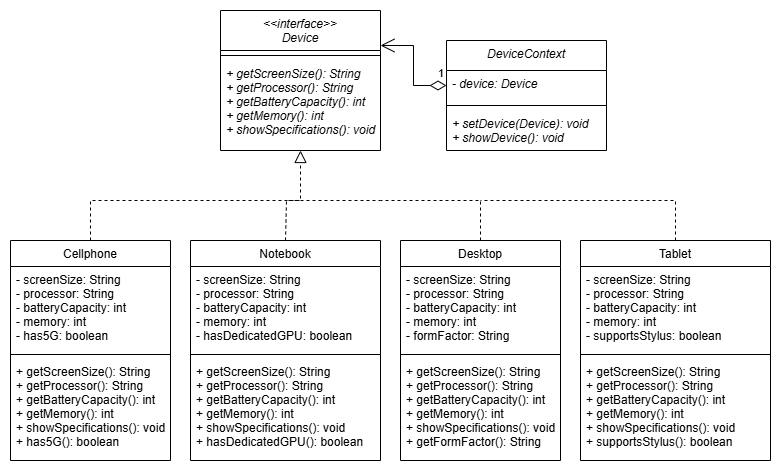

The diagram above was exported from draw.io. Its source (the exported page's mxGraphModel, read from the mxfile embedded in the PNG):
<mxGraphModel dx="1019" dy="601" grid="1" gridSize="10" guides="1" tooltips="1" connect="1" arrows="1" fold="1" page="1" pageScale="1" pageWidth="827" pageHeight="1169" math="0" shadow="0">
  <root>
    <mxCell id="WIyWlLk6GJQsqaUBKTNV-0" />
    <mxCell id="WIyWlLk6GJQsqaUBKTNV-1" parent="WIyWlLk6GJQsqaUBKTNV-0" />
    <mxCell id="zkfFHV4jXpPFQw0GAbJ--6" value="Cellphone" style="swimlane;fontStyle=0;align=center;verticalAlign=top;childLayout=stackLayout;horizontal=1;startSize=26;horizontalStack=0;resizeParent=1;resizeLast=0;collapsible=1;marginBottom=0;rounded=0;shadow=0;strokeWidth=1;" parent="WIyWlLk6GJQsqaUBKTNV-1" vertex="1">
      <mxGeometry x="34" y="300" width="160" height="220" as="geometry">
        <mxRectangle x="130" y="380" width="160" height="26" as="alternateBounds" />
      </mxGeometry>
    </mxCell>
    <mxCell id="m7-yXtmJDVEUwBEYbfMw-7" value="- screenSize: String&#10;- processor: String&#10;- batteryCapacity: int&#10;- memory: int&#10;- has5G: boolean" style="text;align=left;verticalAlign=top;spacingLeft=4;spacingRight=4;overflow=hidden;rotatable=0;points=[[0,0.5],[1,0.5]];portConstraint=eastwest;" parent="zkfFHV4jXpPFQw0GAbJ--6" vertex="1">
      <mxGeometry y="26" width="160" height="84" as="geometry" />
    </mxCell>
    <mxCell id="zkfFHV4jXpPFQw0GAbJ--9" value="" style="line;html=1;strokeWidth=1;align=left;verticalAlign=middle;spacingTop=-1;spacingLeft=3;spacingRight=3;rotatable=0;labelPosition=right;points=[];portConstraint=eastwest;" parent="zkfFHV4jXpPFQw0GAbJ--6" vertex="1">
      <mxGeometry y="110" width="160" height="8" as="geometry" />
    </mxCell>
    <mxCell id="zkfFHV4jXpPFQw0GAbJ--10" value="+ getScreenSize(): String&#10;+ getProcessor(): String&#10;+ getBatteryCapacity(): int&#10;+ getMemory(): int&#10;+ showSpecifications(): void&#10;+ has5G(): boolean" style="text;align=left;verticalAlign=top;spacingLeft=4;spacingRight=4;overflow=hidden;rotatable=0;points=[[0,0.5],[1,0.5]];portConstraint=eastwest;" parent="zkfFHV4jXpPFQw0GAbJ--6" vertex="1">
      <mxGeometry y="118" width="160" height="88" as="geometry" />
    </mxCell>
    <mxCell id="m7-yXtmJDVEUwBEYbfMw-0" value="&lt;&lt;interface&gt;&gt;&#10;Device" style="swimlane;fontStyle=2;align=center;verticalAlign=top;childLayout=stackLayout;horizontal=1;startSize=40;horizontalStack=0;resizeParent=1;resizeLast=0;collapsible=1;marginBottom=0;rounded=0;shadow=0;strokeWidth=1;" parent="WIyWlLk6GJQsqaUBKTNV-1" vertex="1">
      <mxGeometry x="244" y="70" width="160" height="140" as="geometry">
        <mxRectangle x="230" y="140" width="160" height="26" as="alternateBounds" />
      </mxGeometry>
    </mxCell>
    <mxCell id="m7-yXtmJDVEUwBEYbfMw-1" value="" style="line;html=1;strokeWidth=1;align=left;verticalAlign=middle;spacingTop=-1;spacingLeft=3;spacingRight=3;rotatable=0;labelPosition=right;points=[];portConstraint=eastwest;" parent="m7-yXtmJDVEUwBEYbfMw-0" vertex="1">
      <mxGeometry y="40" width="160" height="10" as="geometry" />
    </mxCell>
    <mxCell id="m7-yXtmJDVEUwBEYbfMw-2" value="+ getScreenSize(): String&#10;+ getProcessor(): String&#10;+ getBatteryCapacity(): int&#10;+ getMemory(): int&#10;+ showSpecifications(): void" style="text;align=left;verticalAlign=top;spacingLeft=4;spacingRight=4;overflow=hidden;rotatable=0;points=[[0,0.5],[1,0.5]];portConstraint=eastwest;fontStyle=2" parent="m7-yXtmJDVEUwBEYbfMw-0" vertex="1">
      <mxGeometry y="50" width="160" height="80" as="geometry" />
    </mxCell>
    <mxCell id="m7-yXtmJDVEUwBEYbfMw-5" value="" style="endArrow=block;endSize=10;endFill=0;shadow=0;strokeWidth=1;rounded=0;curved=0;edgeStyle=elbowEdgeStyle;elbow=vertical;entryX=0.5;entryY=1;entryDx=0;entryDy=0;dashed=1;" parent="WIyWlLk6GJQsqaUBKTNV-1" source="zkfFHV4jXpPFQw0GAbJ--6" edge="1" target="m7-yXtmJDVEUwBEYbfMw-0">
      <mxGeometry width="160" relative="1" as="geometry">
        <mxPoint x="514" y="400" as="sourcePoint" />
        <mxPoint x="408" y="212" as="targetPoint" />
        <Array as="points">
          <mxPoint x="270" y="260" />
        </Array>
      </mxGeometry>
    </mxCell>
    <mxCell id="m7-yXtmJDVEUwBEYbfMw-8" value="Notebook" style="swimlane;fontStyle=0;align=center;verticalAlign=top;childLayout=stackLayout;horizontal=1;startSize=26;horizontalStack=0;resizeParent=1;resizeLast=0;collapsible=1;marginBottom=0;rounded=0;shadow=0;strokeWidth=1;" parent="WIyWlLk6GJQsqaUBKTNV-1" vertex="1">
      <mxGeometry x="214" y="300" width="190" height="220" as="geometry">
        <mxRectangle x="130" y="380" width="160" height="26" as="alternateBounds" />
      </mxGeometry>
    </mxCell>
    <mxCell id="m7-yXtmJDVEUwBEYbfMw-9" value="- screenSize: String&#10;- processor: String&#10;- batteryCapacity: int&#10;- memory: int&#10;- hasDedicatedGPU: boolean" style="text;align=left;verticalAlign=top;spacingLeft=4;spacingRight=4;overflow=hidden;rotatable=0;points=[[0,0.5],[1,0.5]];portConstraint=eastwest;" parent="m7-yXtmJDVEUwBEYbfMw-8" vertex="1">
      <mxGeometry y="26" width="190" height="84" as="geometry" />
    </mxCell>
    <mxCell id="m7-yXtmJDVEUwBEYbfMw-10" value="" style="line;html=1;strokeWidth=1;align=left;verticalAlign=middle;spacingTop=-1;spacingLeft=3;spacingRight=3;rotatable=0;labelPosition=right;points=[];portConstraint=eastwest;" parent="m7-yXtmJDVEUwBEYbfMw-8" vertex="1">
      <mxGeometry y="110" width="190" height="8" as="geometry" />
    </mxCell>
    <mxCell id="m7-yXtmJDVEUwBEYbfMw-11" value="+ getScreenSize(): String&#10;+ getProcessor(): String&#10;+ getBatteryCapacity(): int&#10;+ getMemory(): int&#10;+ showSpecifications(): void&#10;+ hasDedicatedGPU(): boolean" style="text;align=left;verticalAlign=top;spacingLeft=4;spacingRight=4;overflow=hidden;rotatable=0;points=[[0,0.5],[1,0.5]];portConstraint=eastwest;" parent="m7-yXtmJDVEUwBEYbfMw-8" vertex="1">
      <mxGeometry y="118" width="190" height="102" as="geometry" />
    </mxCell>
    <mxCell id="m7-yXtmJDVEUwBEYbfMw-12" value="" style="endArrow=none;html=1;rounded=0;exitX=0.5;exitY=0;exitDx=0;exitDy=0;dashed=1;" parent="WIyWlLk6GJQsqaUBKTNV-1" source="m7-yXtmJDVEUwBEYbfMw-8" edge="1">
      <mxGeometry width="50" height="50" relative="1" as="geometry">
        <mxPoint x="294" y="310" as="sourcePoint" />
        <mxPoint x="404" y="260" as="targetPoint" />
        <Array as="points">
          <mxPoint x="310" y="260" />
        </Array>
      </mxGeometry>
    </mxCell>
    <mxCell id="m7-yXtmJDVEUwBEYbfMw-14" value="Desktop" style="swimlane;fontStyle=0;align=center;verticalAlign=top;childLayout=stackLayout;horizontal=1;startSize=26;horizontalStack=0;resizeParent=1;resizeLast=0;collapsible=1;marginBottom=0;rounded=0;shadow=0;strokeWidth=1;" parent="WIyWlLk6GJQsqaUBKTNV-1" vertex="1">
      <mxGeometry x="424" y="300" width="160" height="220" as="geometry">
        <mxRectangle x="130" y="380" width="160" height="26" as="alternateBounds" />
      </mxGeometry>
    </mxCell>
    <mxCell id="m7-yXtmJDVEUwBEYbfMw-15" value="- screenSize: String&#10;- processor: String&#10;- batteryCapacity: int&#10;- memory: int&#10;- formFactor: String" style="text;align=left;verticalAlign=top;spacingLeft=4;spacingRight=4;overflow=hidden;rotatable=0;points=[[0,0.5],[1,0.5]];portConstraint=eastwest;" parent="m7-yXtmJDVEUwBEYbfMw-14" vertex="1">
      <mxGeometry y="26" width="160" height="84" as="geometry" />
    </mxCell>
    <mxCell id="m7-yXtmJDVEUwBEYbfMw-16" value="" style="line;html=1;strokeWidth=1;align=left;verticalAlign=middle;spacingTop=-1;spacingLeft=3;spacingRight=3;rotatable=0;labelPosition=right;points=[];portConstraint=eastwest;" parent="m7-yXtmJDVEUwBEYbfMw-14" vertex="1">
      <mxGeometry y="110" width="160" height="8" as="geometry" />
    </mxCell>
    <mxCell id="m7-yXtmJDVEUwBEYbfMw-17" value="+ getScreenSize(): String&#10;+ getProcessor(): String&#10;+ getBatteryCapacity(): int&#10;+ getMemory(): int&#10;+ showSpecifications(): void&#10;+ getFormFactor(): String" style="text;align=left;verticalAlign=top;spacingLeft=4;spacingRight=4;overflow=hidden;rotatable=0;points=[[0,0.5],[1,0.5]];portConstraint=eastwest;" parent="m7-yXtmJDVEUwBEYbfMw-14" vertex="1">
      <mxGeometry y="118" width="160" height="102" as="geometry" />
    </mxCell>
    <mxCell id="m7-yXtmJDVEUwBEYbfMw-18" value="" style="endArrow=none;html=1;rounded=0;exitX=0.5;exitY=0;exitDx=0;exitDy=0;dashed=1;" parent="WIyWlLk6GJQsqaUBKTNV-1" source="m7-yXtmJDVEUwBEYbfMw-14" edge="1">
      <mxGeometry width="50" height="50" relative="1" as="geometry">
        <mxPoint x="384" y="290" as="sourcePoint" />
        <mxPoint x="404" y="260" as="targetPoint" />
        <Array as="points">
          <mxPoint x="504" y="260" />
        </Array>
      </mxGeometry>
    </mxCell>
    <mxCell id="m7-yXtmJDVEUwBEYbfMw-19" value="Tablet" style="swimlane;fontStyle=0;align=center;verticalAlign=top;childLayout=stackLayout;horizontal=1;startSize=26;horizontalStack=0;resizeParent=1;resizeLast=0;collapsible=1;marginBottom=0;rounded=0;shadow=0;strokeWidth=1;" parent="WIyWlLk6GJQsqaUBKTNV-1" vertex="1">
      <mxGeometry x="604" y="300" width="190" height="220" as="geometry">
        <mxRectangle x="130" y="380" width="160" height="26" as="alternateBounds" />
      </mxGeometry>
    </mxCell>
    <mxCell id="m7-yXtmJDVEUwBEYbfMw-20" value="- screenSize: String&#10;- processor: String&#10;- batteryCapacity: int&#10;- memory: int&#10;- supportsStylus: boolean" style="text;align=left;verticalAlign=top;spacingLeft=4;spacingRight=4;overflow=hidden;rotatable=0;points=[[0,0.5],[1,0.5]];portConstraint=eastwest;" parent="m7-yXtmJDVEUwBEYbfMw-19" vertex="1">
      <mxGeometry y="26" width="190" height="84" as="geometry" />
    </mxCell>
    <mxCell id="m7-yXtmJDVEUwBEYbfMw-21" value="" style="line;html=1;strokeWidth=1;align=left;verticalAlign=middle;spacingTop=-1;spacingLeft=3;spacingRight=3;rotatable=0;labelPosition=right;points=[];portConstraint=eastwest;" parent="m7-yXtmJDVEUwBEYbfMw-19" vertex="1">
      <mxGeometry y="110" width="190" height="8" as="geometry" />
    </mxCell>
    <mxCell id="m7-yXtmJDVEUwBEYbfMw-22" value="+ getScreenSize(): String&#10;+ getProcessor(): String&#10;+ getBatteryCapacity(): int&#10;+ getMemory(): int&#10;+ showSpecifications(): void&#10;+ supportsStylus(): boolean" style="text;align=left;verticalAlign=top;spacingLeft=4;spacingRight=4;overflow=hidden;rotatable=0;points=[[0,0.5],[1,0.5]];portConstraint=eastwest;" parent="m7-yXtmJDVEUwBEYbfMw-19" vertex="1">
      <mxGeometry y="118" width="190" height="102" as="geometry" />
    </mxCell>
    <mxCell id="m7-yXtmJDVEUwBEYbfMw-23" value="" style="endArrow=none;html=1;rounded=0;exitX=0.5;exitY=0;exitDx=0;exitDy=0;dashed=1;" parent="WIyWlLk6GJQsqaUBKTNV-1" source="m7-yXtmJDVEUwBEYbfMw-19" edge="1">
      <mxGeometry width="50" height="50" relative="1" as="geometry">
        <mxPoint x="674" y="350" as="sourcePoint" />
        <mxPoint x="504" y="260" as="targetPoint" />
        <Array as="points">
          <mxPoint x="699" y="260" />
        </Array>
      </mxGeometry>
    </mxCell>
    <mxCell id="ALk4YUAp5J9DewRApSev-0" value="DeviceContext" style="swimlane;fontStyle=2;align=center;verticalAlign=top;childLayout=stackLayout;horizontal=1;startSize=30;horizontalStack=0;resizeParent=1;resizeLast=0;collapsible=1;marginBottom=0;rounded=0;shadow=0;strokeWidth=1;" parent="WIyWlLk6GJQsqaUBKTNV-1" vertex="1">
      <mxGeometry x="470" y="100" width="160" height="110" as="geometry">
        <mxRectangle x="230" y="140" width="160" height="26" as="alternateBounds" />
      </mxGeometry>
    </mxCell>
    <mxCell id="ALk4YUAp5J9DewRApSev-1" value="- device: Device&#10;" style="text;align=left;verticalAlign=top;spacingLeft=4;spacingRight=4;overflow=hidden;rotatable=0;points=[[0,0.5],[1,0.5]];portConstraint=eastwest;fontStyle=2" parent="ALk4YUAp5J9DewRApSev-0" vertex="1">
      <mxGeometry y="30" width="160" height="30" as="geometry" />
    </mxCell>
    <mxCell id="ALk4YUAp5J9DewRApSev-2" value="" style="line;html=1;strokeWidth=1;align=left;verticalAlign=middle;spacingTop=-1;spacingLeft=3;spacingRight=3;rotatable=0;labelPosition=right;points=[];portConstraint=eastwest;" parent="ALk4YUAp5J9DewRApSev-0" vertex="1">
      <mxGeometry y="60" width="160" height="10" as="geometry" />
    </mxCell>
    <mxCell id="ALk4YUAp5J9DewRApSev-3" value="+ setDevice(Device): void&#10;+ showDevice(): void" style="text;align=left;verticalAlign=top;spacingLeft=4;spacingRight=4;overflow=hidden;rotatable=0;points=[[0,0.5],[1,0.5]];portConstraint=eastwest;fontStyle=2" parent="ALk4YUAp5J9DewRApSev-0" vertex="1">
      <mxGeometry y="70" width="160" height="40" as="geometry" />
    </mxCell>
    <mxCell id="mwFxbuLFRo1puL4pvEFf-1" value="" style="endArrow=open;html=1;endSize=12;startArrow=diamondThin;startSize=14;startFill=0;edgeStyle=orthogonalEdgeStyle;rounded=0;exitX=0;exitY=0.5;exitDx=0;exitDy=0;entryX=1;entryY=0.25;entryDx=0;entryDy=0;" edge="1" parent="WIyWlLk6GJQsqaUBKTNV-1" source="ALk4YUAp5J9DewRApSev-1" target="m7-yXtmJDVEUwBEYbfMw-0">
      <mxGeometry x="-0.007" relative="1" as="geometry">
        <mxPoint x="350" y="270" as="sourcePoint" />
        <mxPoint x="510" y="270" as="targetPoint" />
        <mxPoint as="offset" />
      </mxGeometry>
    </mxCell>
    <mxCell id="mwFxbuLFRo1puL4pvEFf-2" value="1" style="edgeLabel;resizable=0;html=1;align=left;verticalAlign=top;" connectable="0" vertex="1" parent="mwFxbuLFRo1puL4pvEFf-1">
      <mxGeometry x="-1" relative="1" as="geometry">
        <mxPoint x="-10" y="-25" as="offset" />
      </mxGeometry>
    </mxCell>
  </root>
</mxGraphModel>